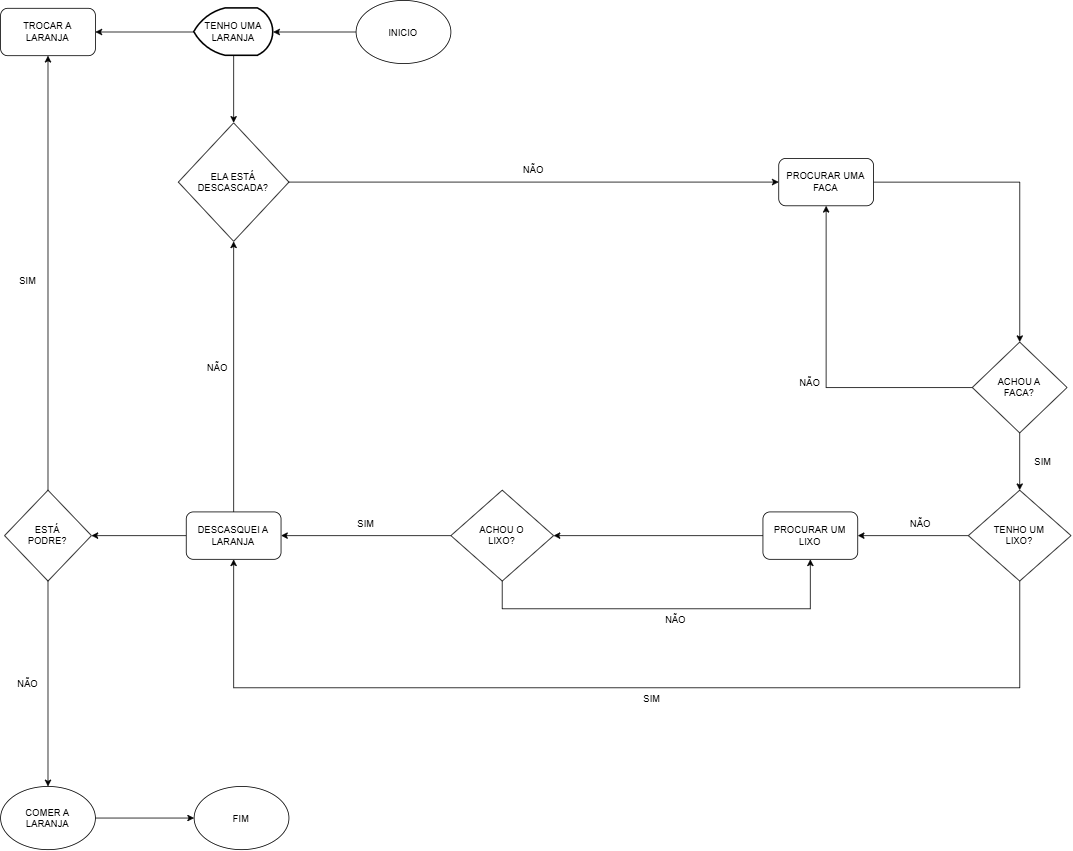

The diagram above was exported from draw.io. Its source (the exported page's mxGraphModel, read from the mxfile embedded in the PNG):
<mxGraphModel dx="2712" dy="1047" grid="1" gridSize="10" guides="1" tooltips="1" connect="1" arrows="1" fold="1" page="1" pageScale="1" pageWidth="827" pageHeight="1169" math="0" shadow="0">
  <root>
    <mxCell id="0" />
    <mxCell id="1" parent="0" />
    <mxCell id="9oFE2Iwj-lmAhUUbPOVN-97" edge="1" parent="1" source="9oFE2Iwj-lmAhUUbPOVN-2" style="edgeStyle=orthogonalEdgeStyle;rounded=0;orthogonalLoop=1;jettySize=auto;html=1;" target="9oFE2Iwj-lmAhUUbPOVN-127">
      <mxGeometry relative="1" as="geometry">
        <mxPoint x="-260" y="1065" as="targetPoint" />
      </mxGeometry>
    </mxCell>
    <mxCell id="9oFE2Iwj-lmAhUUbPOVN-2" parent="1" style="ellipse;whiteSpace=wrap;html=1;shapeInside=1;" value="COMER A LARANJA" vertex="1">
      <mxGeometry height="80" width="120" x="-545" y="1025" as="geometry" />
    </mxCell>
    <mxCell id="9oFE2Iwj-lmAhUUbPOVN-30" edge="1" parent="1" source="9oFE2Iwj-lmAhUUbPOVN-11" style="edgeStyle=orthogonalEdgeStyle;rounded=0;orthogonalLoop=1;jettySize=auto;html=1;" target="9oFE2Iwj-lmAhUUbPOVN-59">
      <mxGeometry relative="1" as="geometry">
        <mxPoint x="680" y="520" as="targetPoint" />
      </mxGeometry>
    </mxCell>
    <mxCell id="9oFE2Iwj-lmAhUUbPOVN-11" parent="1" style="rounded=1;whiteSpace=wrap;html=1;" value="PROCURAR UMA FACA" vertex="1">
      <mxGeometry height="60" width="120" x="440" y="230" as="geometry" />
    </mxCell>
    <mxCell id="9oFE2Iwj-lmAhUUbPOVN-13" parent="1" style="text;html=1;whiteSpace=wrap;strokeColor=none;fillColor=none;align=center;verticalAlign=middle;rounded=0;" value="NÃO" vertex="1">
      <mxGeometry height="30" width="60" x="100" y="230" as="geometry" />
    </mxCell>
    <mxCell id="9oFE2Iwj-lmAhUUbPOVN-19" parent="1" style="text;html=1;whiteSpace=wrap;strokeColor=none;fillColor=none;align=center;verticalAlign=middle;rounded=0;" value="NÃO" vertex="1">
      <mxGeometry height="30" width="60" x="450" y="500" as="geometry" />
    </mxCell>
    <mxCell id="9oFE2Iwj-lmAhUUbPOVN-78" edge="1" parent="1" source="9oFE2Iwj-lmAhUUbPOVN-20" style="edgeStyle=orthogonalEdgeStyle;rounded=0;orthogonalLoop=1;jettySize=auto;html=1;" target="9oFE2Iwj-lmAhUUbPOVN-68">
      <mxGeometry relative="1" as="geometry" />
    </mxCell>
    <mxCell id="9oFE2Iwj-lmAhUUbPOVN-88" edge="1" parent="1" source="9oFE2Iwj-lmAhUUbPOVN-20" style="edgeStyle=orthogonalEdgeStyle;rounded=0;orthogonalLoop=1;jettySize=auto;html=1;" target="9oFE2Iwj-lmAhUUbPOVN-38">
      <mxGeometry relative="1" as="geometry">
        <Array as="points">
          <mxPoint x="745" y="900" />
          <mxPoint x="-250" y="900" />
        </Array>
      </mxGeometry>
    </mxCell>
    <mxCell id="9oFE2Iwj-lmAhUUbPOVN-20" parent="1" style="rhombus;whiteSpace=wrap;html=1;shapeInside=1;" value="TENHO UM LIXO?" vertex="1">
      <mxGeometry height="115" width="130" x="680" y="650" as="geometry" />
    </mxCell>
    <mxCell id="9oFE2Iwj-lmAhUUbPOVN-120" edge="1" parent="1" source="9oFE2Iwj-lmAhUUbPOVN-38" style="edgeStyle=orthogonalEdgeStyle;rounded=0;orthogonalLoop=1;jettySize=auto;html=1;" target="9oFE2Iwj-lmAhUUbPOVN-51">
      <mxGeometry relative="1" as="geometry" />
    </mxCell>
    <mxCell id="9oFE2Iwj-lmAhUUbPOVN-122" edge="1" parent="1" source="9oFE2Iwj-lmAhUUbPOVN-38" style="edgeStyle=orthogonalEdgeStyle;rounded=0;orthogonalLoop=1;jettySize=auto;html=1;" target="9oFE2Iwj-lmAhUUbPOVN-104">
      <mxGeometry relative="1" as="geometry" />
    </mxCell>
    <mxCell id="9oFE2Iwj-lmAhUUbPOVN-38" parent="1" style="rounded=1;whiteSpace=wrap;html=1;" value="DESCASQUEI A LARANJA" vertex="1">
      <mxGeometry height="60" width="120" x="-310" y="677.5" as="geometry" />
    </mxCell>
    <mxCell id="9oFE2Iwj-lmAhUUbPOVN-42" parent="1" style="text;html=1;whiteSpace=wrap;strokeColor=none;fillColor=none;align=center;verticalAlign=middle;rounded=0;" value="NÃO" vertex="1">
      <mxGeometry height="30" width="60" x="280" y="800" as="geometry" />
    </mxCell>
    <mxCell id="9oFE2Iwj-lmAhUUbPOVN-114" edge="1" parent="1" source="9oFE2Iwj-lmAhUUbPOVN-51" style="edgeStyle=orthogonalEdgeStyle;rounded=0;orthogonalLoop=1;jettySize=auto;html=1;" target="9oFE2Iwj-lmAhUUbPOVN-2">
      <mxGeometry relative="1" as="geometry" />
    </mxCell>
    <mxCell id="9oFE2Iwj-lmAhUUbPOVN-116" edge="1" parent="1" source="9oFE2Iwj-lmAhUUbPOVN-51" style="edgeStyle=orthogonalEdgeStyle;rounded=0;orthogonalLoop=1;jettySize=auto;html=1;" target="9oFE2Iwj-lmAhUUbPOVN-52">
      <mxGeometry relative="1" as="geometry">
        <Array as="points">
          <mxPoint x="-490" y="70" />
        </Array>
      </mxGeometry>
    </mxCell>
    <mxCell id="9oFE2Iwj-lmAhUUbPOVN-51" parent="1" style="rhombus;whiteSpace=wrap;html=1;shapeInside=1;" value="ESTÁ PODRE?" vertex="1">
      <mxGeometry height="115" width="110" x="-540" y="650" as="geometry" />
    </mxCell>
    <mxCell id="9oFE2Iwj-lmAhUUbPOVN-52" parent="1" style="rounded=1;whiteSpace=wrap;html=1;" value="TROCAR A LARANJA" vertex="1">
      <mxGeometry height="60" width="120" x="-545" y="40" as="geometry" />
    </mxCell>
    <mxCell id="9oFE2Iwj-lmAhUUbPOVN-60" edge="1" parent="1" style="edgeStyle=orthogonalEdgeStyle;rounded=0;orthogonalLoop=1;jettySize=auto;html=1;" target="9oFE2Iwj-lmAhUUbPOVN-59" value="">
      <mxGeometry relative="1" as="geometry">
        <mxPoint x="740" y="560" as="sourcePoint" />
        <mxPoint x="740" y="650" as="targetPoint" />
      </mxGeometry>
    </mxCell>
    <mxCell id="9oFE2Iwj-lmAhUUbPOVN-63" edge="1" parent="1" source="9oFE2Iwj-lmAhUUbPOVN-59" style="edgeStyle=orthogonalEdgeStyle;rounded=0;orthogonalLoop=1;jettySize=auto;html=1;" target="9oFE2Iwj-lmAhUUbPOVN-20">
      <mxGeometry relative="1" as="geometry" />
    </mxCell>
    <mxCell id="9oFE2Iwj-lmAhUUbPOVN-91" edge="1" parent="1" source="9oFE2Iwj-lmAhUUbPOVN-59" style="edgeStyle=orthogonalEdgeStyle;rounded=0;orthogonalLoop=1;jettySize=auto;html=1;" target="9oFE2Iwj-lmAhUUbPOVN-11">
      <mxGeometry relative="1" as="geometry" />
    </mxCell>
    <mxCell id="9oFE2Iwj-lmAhUUbPOVN-59" parent="1" style="rhombus;whiteSpace=wrap;html=1;shapeInside=1;" value="ACHOU A FACA?" vertex="1">
      <mxGeometry height="115" width="120" x="685" y="462.5" as="geometry" />
    </mxCell>
    <mxCell id="9oFE2Iwj-lmAhUUbPOVN-86" edge="1" parent="1" source="9oFE2Iwj-lmAhUUbPOVN-68" style="edgeStyle=orthogonalEdgeStyle;rounded=0;orthogonalLoop=1;jettySize=auto;html=1;" target="9oFE2Iwj-lmAhUUbPOVN-80">
      <mxGeometry relative="1" as="geometry" />
    </mxCell>
    <mxCell id="9oFE2Iwj-lmAhUUbPOVN-68" parent="1" style="rounded=1;whiteSpace=wrap;html=1;" value="PROCURAR UM LIXO" vertex="1">
      <mxGeometry height="60" width="120" x="420" y="677.5" as="geometry" />
    </mxCell>
    <mxCell id="9oFE2Iwj-lmAhUUbPOVN-82" edge="1" parent="1" source="9oFE2Iwj-lmAhUUbPOVN-80" style="edgeStyle=orthogonalEdgeStyle;rounded=0;orthogonalLoop=1;jettySize=auto;html=1;" target="9oFE2Iwj-lmAhUUbPOVN-38">
      <mxGeometry relative="1" as="geometry" />
    </mxCell>
    <mxCell id="9oFE2Iwj-lmAhUUbPOVN-85" edge="1" parent="1" source="9oFE2Iwj-lmAhUUbPOVN-80" style="edgeStyle=orthogonalEdgeStyle;rounded=0;orthogonalLoop=1;jettySize=auto;html=1;" target="9oFE2Iwj-lmAhUUbPOVN-68">
      <mxGeometry relative="1" as="geometry">
        <Array as="points">
          <mxPoint x="90" y="800.07" />
          <mxPoint x="480" y="800.07" />
        </Array>
      </mxGeometry>
    </mxCell>
    <mxCell id="9oFE2Iwj-lmAhUUbPOVN-80" parent="1" style="rhombus;whiteSpace=wrap;html=1;shapeInside=1;" value="ACHOU O LIXO?" vertex="1">
      <mxGeometry height="115" width="130" x="25" y="650" as="geometry" />
    </mxCell>
    <mxCell id="9oFE2Iwj-lmAhUUbPOVN-87" parent="1" style="text;html=1;whiteSpace=wrap;strokeColor=none;fillColor=none;align=center;verticalAlign=middle;rounded=0;" value="NÃO" vertex="1">
      <mxGeometry height="30" width="60" x="590" y="677.5" as="geometry" />
    </mxCell>
    <mxCell id="9oFE2Iwj-lmAhUUbPOVN-89" parent="1" style="text;html=1;whiteSpace=wrap;strokeColor=none;fillColor=none;align=center;verticalAlign=middle;rounded=0;" value="SIM" vertex="1">
      <mxGeometry height="30" width="60" x="250" y="900" as="geometry" />
    </mxCell>
    <mxCell id="9oFE2Iwj-lmAhUUbPOVN-92" parent="1" style="text;html=1;whiteSpace=wrap;strokeColor=none;fillColor=none;align=center;verticalAlign=middle;rounded=0;" value="SIM" vertex="1">
      <mxGeometry height="30" width="60" x="745" y="599" as="geometry" />
    </mxCell>
    <mxCell id="9oFE2Iwj-lmAhUUbPOVN-102" edge="1" parent="1" source="9oFE2Iwj-lmAhUUbPOVN-94" style="edgeStyle=orthogonalEdgeStyle;rounded=0;orthogonalLoop=1;jettySize=auto;html=1;" target="9oFE2Iwj-lmAhUUbPOVN-98">
      <mxGeometry relative="1" as="geometry" />
    </mxCell>
    <mxCell id="9oFE2Iwj-lmAhUUbPOVN-94" parent="1" style="ellipse;whiteSpace=wrap;html=1;shapeInside=1;" value="INICIO" vertex="1">
      <mxGeometry height="80" width="120" x="-95" y="30" as="geometry" />
    </mxCell>
    <mxCell id="9oFE2Iwj-lmAhUUbPOVN-111" edge="1" parent="1" source="9oFE2Iwj-lmAhUUbPOVN-98" style="edgeStyle=orthogonalEdgeStyle;rounded=0;orthogonalLoop=1;jettySize=auto;html=1;" target="9oFE2Iwj-lmAhUUbPOVN-104">
      <mxGeometry relative="1" as="geometry" />
    </mxCell>
    <mxCell id="9oFE2Iwj-lmAhUUbPOVN-119" edge="1" parent="1" source="9oFE2Iwj-lmAhUUbPOVN-98" style="edgeStyle=orthogonalEdgeStyle;rounded=0;orthogonalLoop=1;jettySize=auto;html=1;" target="9oFE2Iwj-lmAhUUbPOVN-52">
      <mxGeometry relative="1" as="geometry" />
    </mxCell>
    <mxCell id="9oFE2Iwj-lmAhUUbPOVN-98" parent="1" style="strokeWidth=2;html=1;shape=mxgraph.flowchart.display;whiteSpace=wrap;" value="TENHO UMA LARANJA" vertex="1">
      <mxGeometry height="60" width="100" x="-300" y="40" as="geometry" />
    </mxCell>
    <mxCell id="9oFE2Iwj-lmAhUUbPOVN-112" edge="1" parent="1" source="9oFE2Iwj-lmAhUUbPOVN-104" style="edgeStyle=orthogonalEdgeStyle;rounded=0;orthogonalLoop=1;jettySize=auto;html=1;" target="9oFE2Iwj-lmAhUUbPOVN-11">
      <mxGeometry relative="1" as="geometry" />
    </mxCell>
    <mxCell id="9oFE2Iwj-lmAhUUbPOVN-104" parent="1" style="rhombus;whiteSpace=wrap;html=1;shapeInside=1;" value="ELA ESTÁ DESCASCADA?" vertex="1">
      <mxGeometry height="150" width="140" x="-320" y="185" as="geometry" />
    </mxCell>
    <mxCell id="9oFE2Iwj-lmAhUUbPOVN-121" parent="1" style="text;html=1;whiteSpace=wrap;strokeColor=none;fillColor=none;align=center;verticalAlign=middle;rounded=0;" value="SIM" vertex="1">
      <mxGeometry height="30" width="60" x="-540" y="370" as="geometry" />
    </mxCell>
    <mxCell id="9oFE2Iwj-lmAhUUbPOVN-123" parent="1" style="text;html=1;whiteSpace=wrap;strokeColor=none;fillColor=none;align=center;verticalAlign=middle;rounded=0;" value="NÃO" vertex="1">
      <mxGeometry height="30" width="60" x="-300" y="480" as="geometry" />
    </mxCell>
    <mxCell id="9oFE2Iwj-lmAhUUbPOVN-124" parent="1" style="text;html=1;whiteSpace=wrap;strokeColor=none;fillColor=none;align=center;verticalAlign=middle;rounded=0;" value="NÃO" vertex="1">
      <mxGeometry height="30" width="60" x="-540" y="880" as="geometry" />
    </mxCell>
    <mxCell id="9oFE2Iwj-lmAhUUbPOVN-126" parent="1" style="text;html=1;whiteSpace=wrap;strokeColor=none;fillColor=none;align=center;verticalAlign=middle;rounded=0;" value="SIM" vertex="1">
      <mxGeometry height="30" width="60" x="-112" y="677.5" as="geometry" />
    </mxCell>
    <mxCell id="9oFE2Iwj-lmAhUUbPOVN-127" parent="1" style="ellipse;whiteSpace=wrap;html=1;shapeInside=1;" value="FIM" vertex="1">
      <mxGeometry height="80" width="120" x="-300" y="1025" as="geometry" />
    </mxCell>
  </root>
</mxGraphModel>